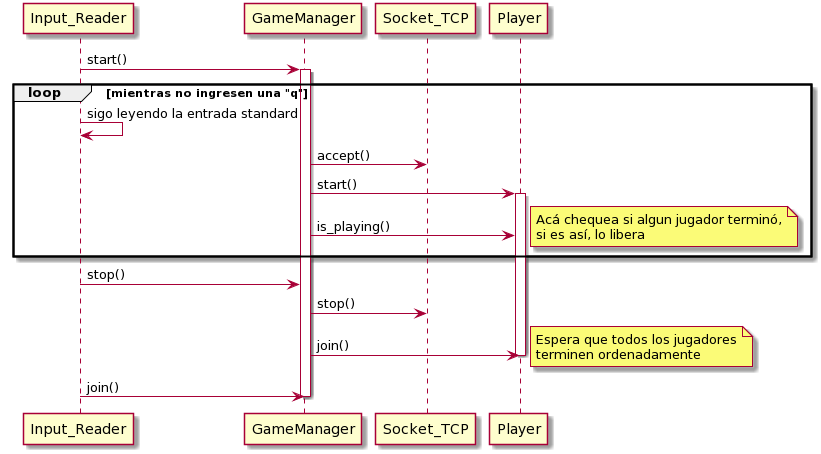

The diagram above was rendered by PlantUML. Its source (embedded in the PNG):
@startuml
Input_Reader -> GameManager : start()
Activate GameManager
    loop mientras no ingresen una "q"
         Input_Reader ->Input_Reader : sigo leyendo la entrada standard
         GameManager -> Socket_TCP : accept()
         GameManager -> Player: start()
         Activate Player
         GameManager -> Player : is_playing()
         note right
         Acá chequea si algun jugador terminó,
         si es así, lo libera
         end note
    end
Input_Reader -> GameManager : stop()
GameManager -> Socket_TCP : stop()
GameManager -> Player : join()
note right
Espera que todos los jugadores
terminen ordenadamente
end note
Deactivate Player
Input_Reader -> GameManager : join()
Deactivate GameManager
@enduml